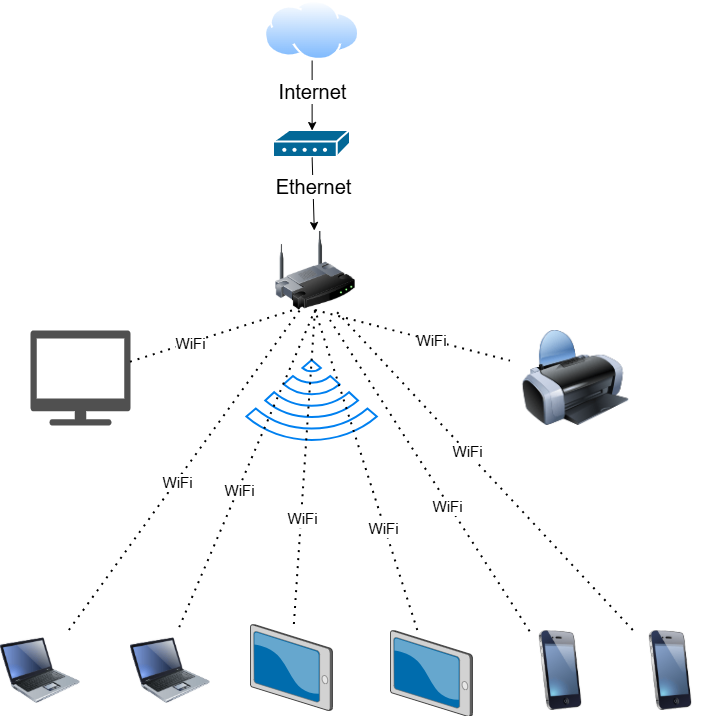

The diagram above was exported from draw.io. Its source (the exported page's mxGraphModel, read from the mxfile embedded in the PNG):
<mxGraphModel dx="1034" dy="570" grid="1" gridSize="10" guides="1" tooltips="1" connect="1" arrows="1" fold="1" page="1" pageScale="1" pageWidth="850" pageHeight="1100" math="0" shadow="0">
  <root>
    <mxCell id="0" />
    <mxCell id="1" parent="0" />
    <mxCell id="3svIrXPXK4nRIHEpnVd4-1" parent="1" style="sketch=0;html=1;pointerEvents=1;dashed=0;fillColor=#036897;strokeColor=#ffffff;strokeWidth=2;verticalLabelPosition=bottom;verticalAlign=top;align=center;outlineConnect=0;shape=mxgraph.cisco.modems_and_phones.modem;" value="" vertex="1">
      <mxGeometry height="27" width="77" x="343.12" y="180" as="geometry" />
    </mxCell>
    <mxCell id="3svIrXPXK4nRIHEpnVd4-9" parent="1" style="image;aspect=fixed;perimeter=ellipsePerimeter;html=1;align=center;shadow=0;dashed=0;spacingTop=3;image=img/lib/active_directory/internet_cloud.svg;" value="" vertex="1">
      <mxGeometry height="60" width="95.24" x="334" y="50" as="geometry" />
    </mxCell>
    <mxCell id="3svIrXPXK4nRIHEpnVd4-13" parent="1" style="sketch=0;pointerEvents=1;shadow=0;dashed=0;html=1;strokeColor=none;fillColor=#505050;labelPosition=center;verticalLabelPosition=bottom;verticalAlign=top;outlineConnect=0;align=center;shape=mxgraph.office.devices.tv;" value="" vertex="1">
      <mxGeometry height="95" width="100" x="100" y="380" as="geometry" />
    </mxCell>
    <mxCell id="3svIrXPXK4nRIHEpnVd4-14" parent="1" style="image;html=1;image=img/lib/clip_art/telecommunication/iPhone_128x128.png" value="" vertex="1">
      <mxGeometry height="80" width="80" x="590" y="680" as="geometry" />
    </mxCell>
    <mxCell id="3svIrXPXK4nRIHEpnVd4-15" parent="1" style="image;html=1;image=img/lib/clip_art/telecommunication/iPhone_128x128.png" value="" vertex="1">
      <mxGeometry height="80" width="80" x="700" y="680" as="geometry" />
    </mxCell>
    <mxCell id="3svIrXPXK4nRIHEpnVd4-16" parent="1" style="image;html=1;image=img/lib/clip_art/computers/Printer_128x128.png" value="" vertex="1">
      <mxGeometry height="95" width="130" x="580" y="380" as="geometry" />
    </mxCell>
    <mxCell id="3svIrXPXK4nRIHEpnVd4-22" edge="1" parent="1" source="3svIrXPXK4nRIHEpnVd4-26" style="endArrow=none;dashed=1;html=1;dashPattern=1 3;strokeWidth=2;rounded=0;exitX=0.5;exitY=1;exitDx=0;exitDy=0;" target="3svIrXPXK4nRIHEpnVd4-16" value="">
      <mxGeometry height="50" relative="1" width="50" as="geometry">
        <mxPoint x="382.1199999999999" y="367" as="sourcePoint" />
        <mxPoint x="450" y="300" as="targetPoint" />
      </mxGeometry>
    </mxCell>
    <mxCell id="3svIrXPXK4nRIHEpnVd4-49" connectable="0" parent="3svIrXPXK4nRIHEpnVd4-22" style="edgeLabel;html=1;align=center;verticalAlign=middle;resizable=0;points=[];fontSize=15;" value="WiFi" vertex="1">
      <mxGeometry relative="1" x="0.1827" as="geometry">
        <mxPoint as="offset" />
      </mxGeometry>
    </mxCell>
    <mxCell id="3svIrXPXK4nRIHEpnVd4-23" edge="1" parent="1" source="3svIrXPXK4nRIHEpnVd4-26" style="endArrow=none;dashed=1;html=1;dashPattern=1 3;strokeWidth=2;rounded=0;exitX=0.403;exitY=0.945;exitDx=0;exitDy=0;exitPerimeter=0;" target="3svIrXPXK4nRIHEpnVd4-13" value="">
      <mxGeometry height="50" relative="1" width="50" as="geometry">
        <mxPoint x="382.1199999999999" y="367" as="sourcePoint" />
        <mxPoint x="450" y="300" as="targetPoint" />
      </mxGeometry>
    </mxCell>
    <mxCell id="3svIrXPXK4nRIHEpnVd4-42" connectable="0" parent="3svIrXPXK4nRIHEpnVd4-23" style="edgeLabel;html=1;align=center;verticalAlign=middle;resizable=0;points=[];" value="&lt;font style=&quot;font-size: 15px;&quot;&gt;WiFi&lt;/font&gt;" vertex="1">
      <mxGeometry relative="1" x="0.3198" as="geometry">
        <mxPoint as="offset" />
      </mxGeometry>
    </mxCell>
    <mxCell id="3svIrXPXK4nRIHEpnVd4-25" parent="1" style="html=1;verticalLabelPosition=bottom;align=center;labelBackgroundColor=#ffffff;verticalAlign=top;strokeWidth=2;strokeColor=#0080F0;shadow=0;dashed=0;shape=mxgraph.ios7.icons.wifi;pointerEvents=1;direction=west;" value="" vertex="1">
      <mxGeometry height="80" width="130.43" x="316.40999999999997" y="410" as="geometry" />
    </mxCell>
    <mxCell id="3svIrXPXK4nRIHEpnVd4-26" parent="1" style="image;html=1;image=img/lib/clip_art/networking/Wireless_Router_128x128.png" value="" vertex="1">
      <mxGeometry height="80" width="80" x="345" y="280" as="geometry" />
    </mxCell>
    <mxCell id="3svIrXPXK4nRIHEpnVd4-27" parent="1" style="image;html=1;image=img/lib/clip_art/computers/Laptop_128x128.png" value="" vertex="1">
      <mxGeometry height="80" width="80" x="70" y="680" as="geometry" />
    </mxCell>
    <mxCell id="3svIrXPXK4nRIHEpnVd4-28" parent="1" style="image;html=1;image=img/lib/clip_art/computers/Laptop_128x128.png" value="" vertex="1">
      <mxGeometry height="80" width="80" x="200" y="680" as="geometry" />
    </mxCell>
    <mxCell id="3svIrXPXK4nRIHEpnVd4-29" parent="1" style="verticalLabelPosition=bottom;sketch=0;aspect=fixed;html=1;verticalAlign=top;strokeColor=none;align=center;outlineConnect=0;shape=mxgraph.citrix.tablet_2;" value="" vertex="1">
      <mxGeometry height="86" width="82" x="320" y="674" as="geometry" />
    </mxCell>
    <mxCell id="3svIrXPXK4nRIHEpnVd4-30" parent="1" style="verticalLabelPosition=bottom;sketch=0;aspect=fixed;html=1;verticalAlign=top;strokeColor=none;align=center;outlineConnect=0;shape=mxgraph.citrix.tablet_2;" value="" vertex="1">
      <mxGeometry height="86" width="82" x="460" y="680" as="geometry" />
    </mxCell>
    <mxCell id="3svIrXPXK4nRIHEpnVd4-32" edge="1" parent="1" source="3svIrXPXK4nRIHEpnVd4-9" style="endArrow=classic;html=1;rounded=0;entryX=0.5;entryY=0;entryDx=0;entryDy=0;entryPerimeter=0;exitX=0.5;exitY=1;exitDx=0;exitDy=0;" target="3svIrXPXK4nRIHEpnVd4-1" value="">
      <mxGeometry height="50" relative="1" width="50" as="geometry">
        <mxPoint x="400" y="250" as="sourcePoint" />
        <mxPoint x="450" y="200" as="targetPoint" />
      </mxGeometry>
    </mxCell>
    <mxCell id="3svIrXPXK4nRIHEpnVd4-40" connectable="0" parent="3svIrXPXK4nRIHEpnVd4-32" style="edgeLabel;html=1;align=center;verticalAlign=middle;resizable=0;points=[];fontSize=20;" value="Internet" vertex="1">
      <mxGeometry relative="1" x="-0.0857" as="geometry">
        <mxPoint y="-2" as="offset" />
      </mxGeometry>
    </mxCell>
    <mxCell id="3svIrXPXK4nRIHEpnVd4-33" edge="1" parent="1" source="3svIrXPXK4nRIHEpnVd4-1" style="endArrow=classic;html=1;rounded=0;exitX=0.5;exitY=1;exitDx=0;exitDy=0;exitPerimeter=0;" target="3svIrXPXK4nRIHEpnVd4-26" value="">
      <mxGeometry height="50" relative="1" width="50" as="geometry">
        <mxPoint x="400" y="250" as="sourcePoint" />
        <mxPoint x="450" y="200" as="targetPoint" />
      </mxGeometry>
    </mxCell>
    <mxCell id="3svIrXPXK4nRIHEpnVd4-51" connectable="0" parent="3svIrXPXK4nRIHEpnVd4-33" style="edgeLabel;html=1;align=center;verticalAlign=middle;resizable=0;points=[];fontSize=20;" value="Ethernet" vertex="1">
      <mxGeometry relative="1" x="-0.2165" as="geometry">
        <mxPoint as="offset" />
      </mxGeometry>
    </mxCell>
    <mxCell id="3svIrXPXK4nRIHEpnVd4-34" edge="1" parent="1" source="3svIrXPXK4nRIHEpnVd4-27" style="endArrow=none;dashed=1;html=1;dashPattern=1 3;strokeWidth=2;rounded=0;" value="">
      <mxGeometry height="50" relative="1" width="50" as="geometry">
        <mxPoint x="400" y="550" as="sourcePoint" />
        <mxPoint x="370" y="360" as="targetPoint" />
      </mxGeometry>
    </mxCell>
    <mxCell id="3svIrXPXK4nRIHEpnVd4-43" connectable="0" parent="3svIrXPXK4nRIHEpnVd4-34" style="edgeLabel;html=1;align=center;verticalAlign=middle;resizable=0;points=[];fontSize=15;" value="WiFi" vertex="1">
      <mxGeometry relative="1" x="-0.0715" as="geometry">
        <mxPoint as="offset" />
      </mxGeometry>
    </mxCell>
    <mxCell id="3svIrXPXK4nRIHEpnVd4-35" edge="1" parent="1" source="3svIrXPXK4nRIHEpnVd4-28" style="endArrow=none;dashed=1;html=1;dashPattern=1 3;strokeWidth=2;rounded=0;entryX=0.5;entryY=1;entryDx=0;entryDy=0;exitX=0.615;exitY=-0.035;exitDx=0;exitDy=0;exitPerimeter=0;" target="3svIrXPXK4nRIHEpnVd4-26" value="">
      <mxGeometry height="50" relative="1" width="50" as="geometry">
        <mxPoint x="400" y="550" as="sourcePoint" />
        <mxPoint x="450" y="500" as="targetPoint" />
      </mxGeometry>
    </mxCell>
    <mxCell id="3svIrXPXK4nRIHEpnVd4-44" connectable="0" parent="3svIrXPXK4nRIHEpnVd4-35" style="edgeLabel;html=1;align=center;verticalAlign=middle;resizable=0;points=[];fontSize=15;" value="WiFi" vertex="1">
      <mxGeometry relative="1" x="-0.1317" as="geometry">
        <mxPoint as="offset" />
      </mxGeometry>
    </mxCell>
    <mxCell id="3svIrXPXK4nRIHEpnVd4-36" edge="1" parent="1" source="3svIrXPXK4nRIHEpnVd4-29" style="endArrow=none;dashed=1;html=1;dashPattern=1 3;strokeWidth=2;rounded=0;entryX=0.5;entryY=1;entryDx=0;entryDy=0;" target="3svIrXPXK4nRIHEpnVd4-26" value="">
      <mxGeometry height="50" relative="1" width="50" as="geometry">
        <mxPoint x="400" y="550" as="sourcePoint" />
        <mxPoint x="450" y="500" as="targetPoint" />
      </mxGeometry>
    </mxCell>
    <mxCell id="3svIrXPXK4nRIHEpnVd4-45" connectable="0" parent="3svIrXPXK4nRIHEpnVd4-36" style="edgeLabel;html=1;align=center;verticalAlign=middle;resizable=0;points=[];fontSize=15;" value="WiFi" vertex="1">
      <mxGeometry relative="1" x="-0.3221" as="geometry">
        <mxPoint as="offset" />
      </mxGeometry>
    </mxCell>
    <mxCell id="3svIrXPXK4nRIHEpnVd4-37" edge="1" parent="1" source="3svIrXPXK4nRIHEpnVd4-30" style="endArrow=none;dashed=1;html=1;dashPattern=1 3;strokeWidth=2;rounded=0;entryX=0.5;entryY=1;entryDx=0;entryDy=0;" target="3svIrXPXK4nRIHEpnVd4-26" value="">
      <mxGeometry height="50" relative="1" width="50" as="geometry">
        <mxPoint x="400" y="550" as="sourcePoint" />
        <mxPoint x="450" y="500" as="targetPoint" />
      </mxGeometry>
    </mxCell>
    <mxCell id="3svIrXPXK4nRIHEpnVd4-46" connectable="0" parent="3svIrXPXK4nRIHEpnVd4-37" style="edgeLabel;html=1;align=center;verticalAlign=middle;resizable=0;points=[];fontSize=15;" value="WiFi" vertex="1">
      <mxGeometry relative="1" x="-0.3561" y="2" as="geometry">
        <mxPoint as="offset" />
      </mxGeometry>
    </mxCell>
    <mxCell id="3svIrXPXK4nRIHEpnVd4-38" edge="1" parent="1" source="3svIrXPXK4nRIHEpnVd4-14" style="endArrow=none;dashed=1;html=1;dashPattern=1 3;strokeWidth=2;rounded=0;exitX=0.12;exitY=0.015;exitDx=0;exitDy=0;exitPerimeter=0;" value="">
      <mxGeometry height="50" relative="1" width="50" as="geometry">
        <mxPoint x="400" y="550" as="sourcePoint" />
        <mxPoint x="400" y="370" as="targetPoint" />
      </mxGeometry>
    </mxCell>
    <mxCell id="3svIrXPXK4nRIHEpnVd4-47" connectable="0" parent="3svIrXPXK4nRIHEpnVd4-38" style="edgeLabel;html=1;align=center;verticalAlign=middle;resizable=0;points=[];fontSize=15;" value="WiFi" vertex="1">
      <mxGeometry relative="1" x="-0.1851" y="2" as="geometry">
        <mxPoint as="offset" />
      </mxGeometry>
    </mxCell>
    <mxCell id="3svIrXPXK4nRIHEpnVd4-39" edge="1" parent="1" source="3svIrXPXK4nRIHEpnVd4-15" style="endArrow=none;dashed=1;html=1;dashPattern=1 3;strokeWidth=2;rounded=0;entryX=0.75;entryY=1;entryDx=0;entryDy=0;" target="3svIrXPXK4nRIHEpnVd4-26" value="">
      <mxGeometry height="50" relative="1" width="50" as="geometry">
        <mxPoint x="400" y="550" as="sourcePoint" />
        <mxPoint x="450" y="500" as="targetPoint" />
      </mxGeometry>
    </mxCell>
    <mxCell id="3svIrXPXK4nRIHEpnVd4-48" connectable="0" parent="3svIrXPXK4nRIHEpnVd4-39" style="edgeLabel;html=1;align=center;verticalAlign=middle;resizable=0;points=[];fontSize=15;" value="WiFi" vertex="1">
      <mxGeometry relative="1" x="0.1195" as="geometry">
        <mxPoint x="1" as="offset" />
      </mxGeometry>
    </mxCell>
  </root>
</mxGraphModel>